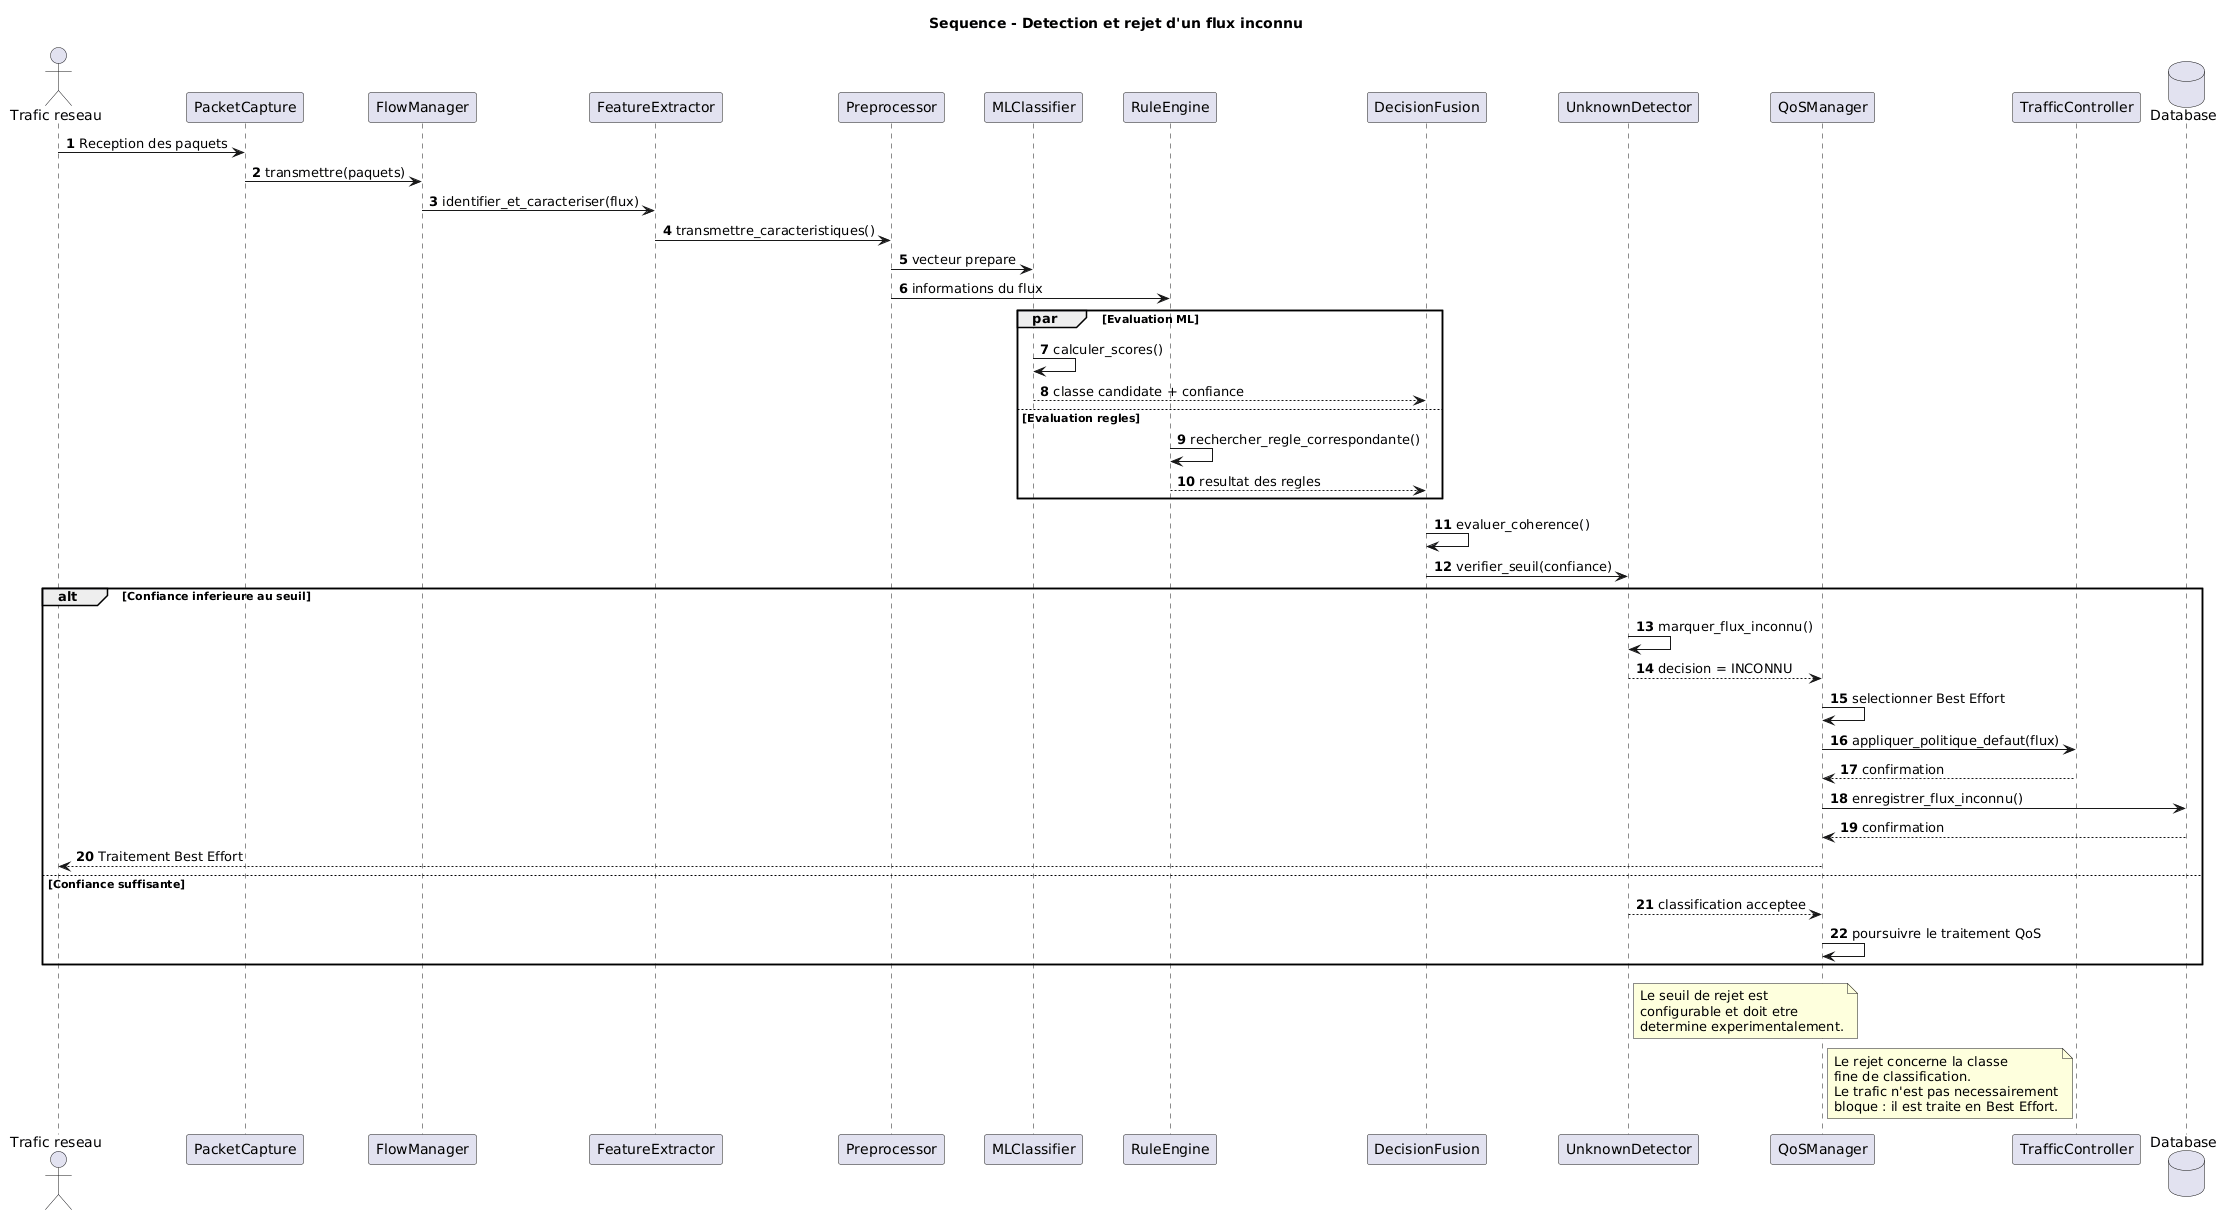

The diagram above was rendered by PlantUML. Its source (embedded in the PNG):
@startuml
title Sequence - Detection et rejet d'un flux inconnu

autonumber
skinparam backgroundColor white
skinparam shadowing false
skinparam defaultFontName Arial

actor "Trafic reseau" as Traffic
participant "PacketCapture" as Capture
participant "FlowManager" as Flow
participant "FeatureExtractor" as FE
participant "Preprocessor" as Prep
participant "MLClassifier" as ML
participant "RuleEngine" as Rules
participant "DecisionFusion" as Fusion
participant "UnknownDetector" as Reject
participant "QoSManager" as QoS
participant "TrafficController" as TC
database "Database" as DB

Traffic -> Capture : Reception des paquets
Capture -> Flow : transmettre(paquets)
Flow -> FE : identifier_et_caracteriser(flux)
FE -> Prep : transmettre_caracteristiques()
Prep -> ML : vecteur prepare
Prep -> Rules : informations du flux

par Evaluation ML
    ML -> ML : calculer_scores()
    ML --> Fusion : classe candidate + confiance
else Evaluation regles
    Rules -> Rules : rechercher_regle_correspondante()
    Rules --> Fusion : resultat des regles
end

Fusion -> Fusion : evaluer_coherence()
Fusion -> Reject : verifier_seuil(confiance)

alt Confiance inferieure au seuil
    Reject -> Reject : marquer_flux_inconnu()
    Reject --> QoS : decision = INCONNU
    QoS -> QoS : selectionner Best Effort
    QoS -> TC : appliquer_politique_defaut(flux)
    TC --> QoS : confirmation
    QoS -> DB : enregistrer_flux_inconnu()
    DB --> QoS : confirmation
    QoS --> Traffic : Traitement Best Effort
else Confiance suffisante
    Reject --> QoS : classification acceptee
    QoS -> QoS : poursuivre le traitement QoS
end

note right of Reject
Le seuil de rejet est
configurable et doit etre
determine experimentalement.
end note

note right of QoS
Le rejet concerne la classe
fine de classification.
Le trafic n'est pas necessairement
bloque : il est traite en Best Effort.
end note
@enduml